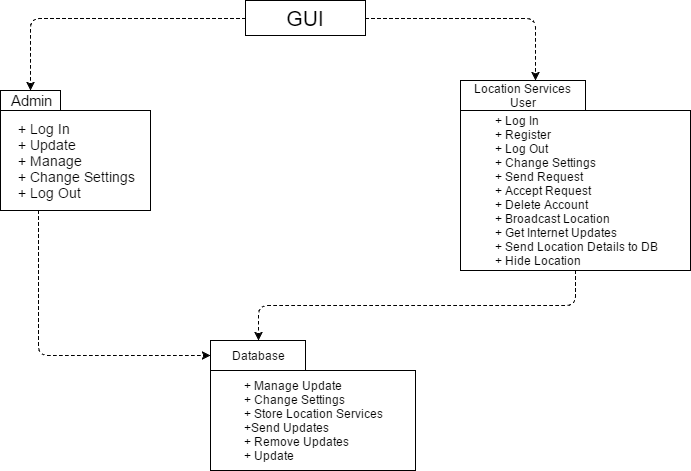

The diagram above was exported from draw.io. Its source (the exported page's mxGraphModel, read from the mxfile embedded in the PNG):
<mxGraphModel dx="872" dy="408" grid="1" gridSize="10" guides="1" tooltips="1" connect="1" arrows="1" fold="1" page="1" pageScale="1" pageWidth="850" pageHeight="1100" background="#ffffff" math="0" shadow="0">
  <root>
    <mxCell id="0" />
    <mxCell id="1" parent="0" />
    <mxCell id="5" value="&lt;div style=&quot;text-align: left&quot;&gt;&lt;font style=&quot;font-size: 14px&quot;&gt;+ Log In&lt;/font&gt;&lt;/div&gt;&lt;div style=&quot;text-align: left&quot;&gt;&lt;font style=&quot;font-size: 14px&quot;&gt;+ Update&lt;/font&gt;&lt;/div&gt;&lt;div style=&quot;text-align: left&quot;&gt;&lt;font style=&quot;font-size: 14px&quot;&gt;+ Manage&lt;/font&gt;&lt;/div&gt;&lt;div style=&quot;text-align: left&quot;&gt;&lt;font style=&quot;font-size: 14px&quot;&gt;+ Change Settings&lt;/font&gt;&lt;/div&gt;&lt;div style=&quot;text-align: left&quot;&gt;&lt;font style=&quot;font-size: 14px&quot;&gt;+ Log Out&lt;/font&gt;&lt;/div&gt;" style="whiteSpace=wrap;html=1;rounded=0;strokeWidth=1;fillColor=#ffffff;strokeColor=#000000;" vertex="1" parent="1">
      <mxGeometry x="95" y="260" width="150" height="100" as="geometry" />
    </mxCell>
    <mxCell id="6" value="&lt;font style=&quot;font-size: 15px&quot;&gt;Admin&lt;/font&gt;" style="whiteSpace=wrap;html=1;rounded=0;strokeWidth=1;fillColor=#ffffff;strokeColor=#000000;" vertex="1" parent="1">
      <mxGeometry x="95" y="240" width="60" height="20" as="geometry" />
    </mxCell>
    <mxCell id="7" value="&lt;div style=&quot;text-align: left&quot;&gt;&lt;div&gt;&lt;span&gt;+ Manage Update&lt;/span&gt;&lt;/div&gt;&lt;div&gt;+ Change Settings&lt;/div&gt;&lt;div&gt;+ Store Location Services&lt;/div&gt;&lt;div&gt;+Send Updates&lt;/div&gt;&lt;div&gt;+ Remove Updates&lt;/div&gt;&lt;div&gt;+ Update&lt;/div&gt;&lt;/div&gt;" style="whiteSpace=wrap;html=1;rounded=0;strokeWidth=1;fillColor=#ffffff;strokeColor=#000000;" vertex="1" parent="1">
      <mxGeometry x="305" y="520" width="205" height="100" as="geometry" />
    </mxCell>
    <mxCell id="8" value="&lt;div style=&quot;text-align: left&quot;&gt;&lt;div&gt;&lt;span&gt;+ Log In&lt;/span&gt;&lt;/div&gt;&lt;div&gt;&lt;span&gt;+ Register&lt;/span&gt;&lt;/div&gt;&lt;div&gt;&lt;span&gt;+ Log Out&lt;/span&gt;&lt;/div&gt;&lt;div&gt;&lt;span&gt;+ Change Settings&lt;/span&gt;&lt;/div&gt;&lt;div&gt;&lt;span&gt;+ Send Request&lt;/span&gt;&lt;/div&gt;&lt;div&gt;&lt;span&gt;+ Accept Request&lt;/span&gt;&lt;/div&gt;&lt;div&gt;&lt;span&gt;+ Delete Account&lt;/span&gt;&lt;/div&gt;&lt;div&gt;&lt;span&gt;+ Broadcast Location&lt;/span&gt;&lt;/div&gt;&lt;div&gt;&lt;span&gt;+ Get Internet Updates&lt;/span&gt;&lt;/div&gt;&lt;div&gt;&lt;span&gt;+ Send Location Details to DB&lt;/span&gt;&lt;/div&gt;&lt;div&gt;&lt;span&gt;+ Hide Location&lt;/span&gt;&lt;/div&gt;&lt;/div&gt;" style="whiteSpace=wrap;html=1;rounded=0;strokeWidth=1;fillColor=#ffffff;strokeColor=#000000;" vertex="1" parent="1">
      <mxGeometry x="555" y="260" width="230" height="160" as="geometry" />
    </mxCell>
    <mxCell id="12" value="&lt;font style=&quot;font-size: 12px&quot;&gt;Database&lt;/font&gt;" style="whiteSpace=wrap;html=1;rounded=0;strokeWidth=1;fillColor=#ffffff;strokeColor=#000000;" vertex="1" parent="1">
      <mxGeometry x="305" y="490" width="95" height="30" as="geometry" />
    </mxCell>
    <mxCell id="14" value="&lt;font style=&quot;font-size: 21px&quot;&gt;GUI&lt;/font&gt;" style="whiteSpace=wrap;html=1;rounded=0;strokeWidth=1;fillColor=#ffffff;strokeColor=#000000;" vertex="1" parent="1">
      <mxGeometry x="340" y="150" width="120" height="35" as="geometry" />
    </mxCell>
    <mxCell id="15" value="" style="endArrow=classic;html=1;exitX=0.25;exitY=1;entryX=0;entryY=0.5;edgeStyle=orthogonalEdgeStyle;dashed=1;" edge="1" parent="1" source="5" target="12">
      <mxGeometry width="50" height="50" relative="1" as="geometry">
        <mxPoint x="100" y="770" as="sourcePoint" />
        <mxPoint x="150" y="720" as="targetPoint" />
        <Array as="points">
          <mxPoint x="133" y="505" />
        </Array>
      </mxGeometry>
    </mxCell>
    <mxCell id="17" value="" style="endArrow=classic;html=1;dashed=1;exitX=0.5;exitY=1;entryX=0.5;entryY=0;edgeStyle=orthogonalEdgeStyle;" edge="1" parent="1" source="8" target="12">
      <mxGeometry width="50" height="50" relative="1" as="geometry">
        <mxPoint x="100" y="770" as="sourcePoint" />
        <mxPoint x="150" y="720" as="targetPoint" />
      </mxGeometry>
    </mxCell>
    <mxCell id="18" value="" style="endArrow=classic;html=1;dashed=1;exitX=0;exitY=0.5;entryX=0.5;entryY=0;edgeStyle=orthogonalEdgeStyle;" edge="1" parent="1" source="14" target="6">
      <mxGeometry width="50" height="50" relative="1" as="geometry">
        <mxPoint x="100" y="770" as="sourcePoint" />
        <mxPoint x="150" y="720" as="targetPoint" />
      </mxGeometry>
    </mxCell>
    <mxCell id="19" value="" style="endArrow=classic;html=1;dashed=1;exitX=1;exitY=0.5;entryX=0.5;entryY=0;edgeStyle=orthogonalEdgeStyle;" edge="1" parent="1" source="14">
      <mxGeometry width="50" height="50" relative="1" as="geometry">
        <mxPoint x="100" y="770" as="sourcePoint" />
        <mxPoint x="630" y="230" as="targetPoint" />
      </mxGeometry>
    </mxCell>
    <mxCell id="20" value="&lt;span&gt;Location Services User&lt;/span&gt;&lt;br&gt;" style="whiteSpace=wrap;html=1;rounded=0;strokeWidth=1;fillColor=#ffffff;strokeColor=#000000;" vertex="1" parent="1">
      <mxGeometry x="555" y="230" width="125" height="30" as="geometry" />
    </mxCell>
  </root>
</mxGraphModel>